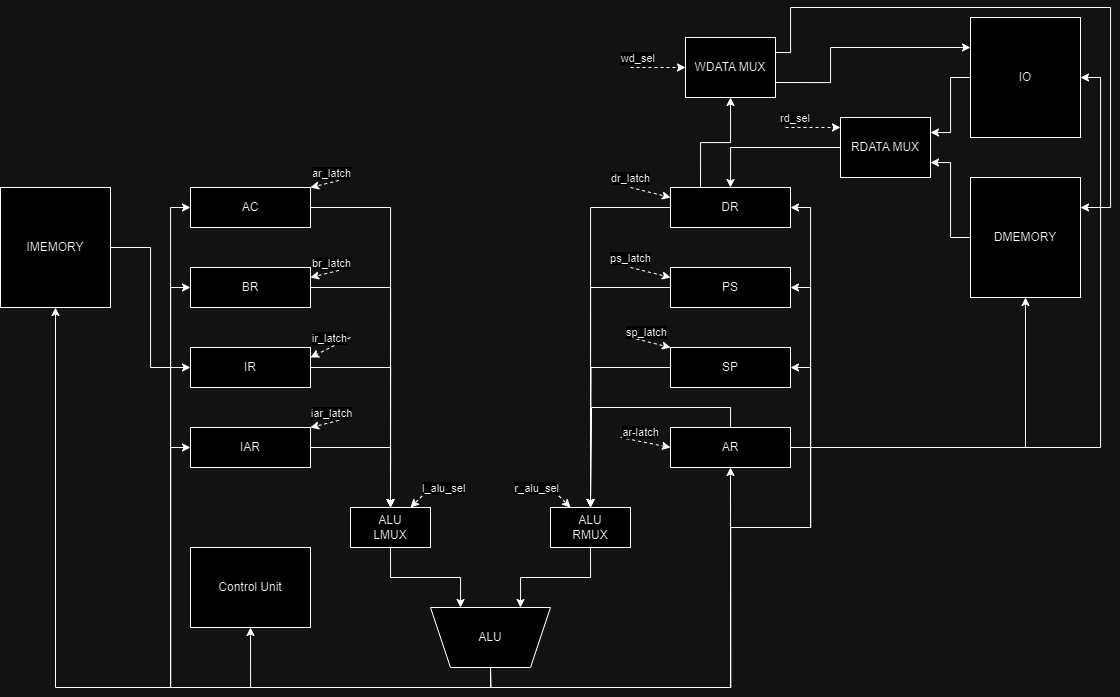

The diagram above was exported from draw.io. Its source (the exported page's mxGraphModel, read from the mxfile embedded in the PNG):
<mxGraphModel dx="2049" dy="1938" grid="1" gridSize="10" guides="1" tooltips="1" connect="1" arrows="1" fold="1" page="1" pageScale="1" pageWidth="827" pageHeight="1169" math="0" shadow="0">
  <root>
    <mxCell id="0" />
    <mxCell id="1" parent="0" />
    <mxCell id="2" style="edgeStyle=orthogonalEdgeStyle;rounded=0;orthogonalLoop=1;jettySize=auto;html=1;exitX=0.5;exitY=1;exitDx=0;exitDy=0;entryX=0.5;entryY=1;entryDx=0;entryDy=0;" edge="1" source="11" target="26" parent="1">
      <mxGeometry relative="1" as="geometry" />
    </mxCell>
    <mxCell id="3" style="edgeStyle=orthogonalEdgeStyle;rounded=0;orthogonalLoop=1;jettySize=auto;html=1;exitX=0.5;exitY=1;exitDx=0;exitDy=0;entryX=0.5;entryY=1;entryDx=0;entryDy=0;" edge="1" source="11" target="35" parent="1">
      <mxGeometry relative="1" as="geometry" />
    </mxCell>
    <mxCell id="4" style="edgeStyle=orthogonalEdgeStyle;rounded=0;orthogonalLoop=1;jettySize=auto;html=1;exitX=0.5;exitY=1;exitDx=0;exitDy=0;entryX=0.5;entryY=1;entryDx=0;entryDy=0;" edge="1" source="11" target="36" parent="1">
      <mxGeometry relative="1" as="geometry" />
    </mxCell>
    <mxCell id="5" style="edgeStyle=orthogonalEdgeStyle;rounded=0;orthogonalLoop=1;jettySize=auto;html=1;exitX=0.5;exitY=1;exitDx=0;exitDy=0;entryX=0;entryY=0.5;entryDx=0;entryDy=0;" edge="1" source="11" target="23" parent="1">
      <mxGeometry relative="1" as="geometry" />
    </mxCell>
    <mxCell id="6" style="edgeStyle=orthogonalEdgeStyle;rounded=0;orthogonalLoop=1;jettySize=auto;html=1;exitX=0.5;exitY=1;exitDx=0;exitDy=0;entryX=0;entryY=0.5;entryDx=0;entryDy=0;" edge="1" source="11" target="19" parent="1">
      <mxGeometry relative="1" as="geometry" />
    </mxCell>
    <mxCell id="7" style="edgeStyle=orthogonalEdgeStyle;rounded=0;orthogonalLoop=1;jettySize=auto;html=1;exitX=0.5;exitY=1;exitDx=0;exitDy=0;entryX=0;entryY=0.5;entryDx=0;entryDy=0;" edge="1" source="11" target="17" parent="1">
      <mxGeometry relative="1" as="geometry" />
    </mxCell>
    <mxCell id="8" style="edgeStyle=orthogonalEdgeStyle;rounded=0;orthogonalLoop=1;jettySize=auto;html=1;exitX=0.5;exitY=1;exitDx=0;exitDy=0;entryX=1;entryY=0.5;entryDx=0;entryDy=0;" edge="1" source="11" target="28" parent="1">
      <mxGeometry relative="1" as="geometry">
        <Array as="points">
          <mxPoint x="420" y="340" />
          <mxPoint x="660" y="340" />
          <mxPoint x="660" y="180" />
          <mxPoint x="740" y="180" />
          <mxPoint x="740" y="20" />
        </Array>
      </mxGeometry>
    </mxCell>
    <mxCell id="9" style="edgeStyle=orthogonalEdgeStyle;rounded=0;orthogonalLoop=1;jettySize=auto;html=1;exitX=0.5;exitY=1;exitDx=0;exitDy=0;entryX=1;entryY=0.5;entryDx=0;entryDy=0;" edge="1" source="11" target="31" parent="1">
      <mxGeometry relative="1" as="geometry">
        <Array as="points">
          <mxPoint x="420" y="340" />
          <mxPoint x="660" y="340" />
          <mxPoint x="660" y="180" />
          <mxPoint x="740" y="180" />
          <mxPoint x="740" y="-140" />
        </Array>
      </mxGeometry>
    </mxCell>
    <mxCell id="10" style="edgeStyle=orthogonalEdgeStyle;rounded=0;orthogonalLoop=1;jettySize=auto;html=1;exitX=0.5;exitY=1;exitDx=0;exitDy=0;entryX=1;entryY=0.5;entryDx=0;entryDy=0;" edge="1" source="11" target="38" parent="1">
      <mxGeometry relative="1" as="geometry">
        <Array as="points">
          <mxPoint x="420" y="340" />
          <mxPoint x="660" y="340" />
          <mxPoint x="660" y="180" />
          <mxPoint x="740" y="180" />
          <mxPoint x="740" y="-60" />
        </Array>
      </mxGeometry>
    </mxCell>
    <mxCell id="11" value="&lt;div&gt;ALU&lt;/div&gt;" style="shape=trapezoid;perimeter=trapezoidPerimeter;whiteSpace=wrap;html=1;fixedSize=1;flipV=1;" vertex="1" parent="1">
      <mxGeometry x="360" y="260" width="120" height="60" as="geometry" />
    </mxCell>
    <mxCell id="12" style="edgeStyle=orthogonalEdgeStyle;rounded=0;orthogonalLoop=1;jettySize=auto;html=1;exitX=0.5;exitY=1;exitDx=0;exitDy=0;entryX=0.25;entryY=0;entryDx=0;entryDy=0;" edge="1" source="13" target="11" parent="1">
      <mxGeometry relative="1" as="geometry" />
    </mxCell>
    <mxCell id="13" value="ALU&lt;br&gt;&lt;div&gt;LMUX&lt;/div&gt;" style="rounded=0;whiteSpace=wrap;html=1;" vertex="1" parent="1">
      <mxGeometry x="280" y="160" width="80" height="40" as="geometry" />
    </mxCell>
    <mxCell id="14" style="edgeStyle=orthogonalEdgeStyle;rounded=0;orthogonalLoop=1;jettySize=auto;html=1;exitX=0.5;exitY=1;exitDx=0;exitDy=0;entryX=0.75;entryY=0;entryDx=0;entryDy=0;" edge="1" source="15" target="11" parent="1">
      <mxGeometry relative="1" as="geometry" />
    </mxCell>
    <mxCell id="15" value="&lt;div&gt;ALU&lt;br&gt;&lt;/div&gt;&lt;div&gt;RMUX&lt;/div&gt;" style="rounded=0;whiteSpace=wrap;html=1;" vertex="1" parent="1">
      <mxGeometry x="480" y="160" width="80" height="40" as="geometry" />
    </mxCell>
    <mxCell id="16" style="edgeStyle=orthogonalEdgeStyle;rounded=0;orthogonalLoop=1;jettySize=auto;html=1;exitX=1;exitY=0.5;exitDx=0;exitDy=0;entryX=0.5;entryY=0;entryDx=0;entryDy=0;" edge="1" source="17" target="13" parent="1">
      <mxGeometry relative="1" as="geometry" />
    </mxCell>
    <mxCell id="17" value="&lt;div&gt;AC&lt;/div&gt;" style="rounded=0;whiteSpace=wrap;html=1;" vertex="1" parent="1">
      <mxGeometry x="120" y="-160" width="120" height="40" as="geometry" />
    </mxCell>
    <mxCell id="18" style="edgeStyle=orthogonalEdgeStyle;rounded=0;orthogonalLoop=1;jettySize=auto;html=1;exitX=1;exitY=0.5;exitDx=0;exitDy=0;entryX=0.5;entryY=0;entryDx=0;entryDy=0;" edge="1" source="19" target="13" parent="1">
      <mxGeometry relative="1" as="geometry" />
    </mxCell>
    <mxCell id="19" value="BR" style="rounded=0;whiteSpace=wrap;html=1;" vertex="1" parent="1">
      <mxGeometry x="120" y="-80" width="120" height="40" as="geometry" />
    </mxCell>
    <mxCell id="20" style="edgeStyle=orthogonalEdgeStyle;rounded=0;orthogonalLoop=1;jettySize=auto;html=1;exitX=1;exitY=0.5;exitDx=0;exitDy=0;entryX=0.5;entryY=0;entryDx=0;entryDy=0;" edge="1" source="21" target="13" parent="1">
      <mxGeometry relative="1" as="geometry" />
    </mxCell>
    <mxCell id="21" value="IR" style="rounded=0;whiteSpace=wrap;html=1;" vertex="1" parent="1">
      <mxGeometry x="120" width="120" height="40" as="geometry" />
    </mxCell>
    <mxCell id="22" style="edgeStyle=orthogonalEdgeStyle;rounded=0;orthogonalLoop=1;jettySize=auto;html=1;exitX=1;exitY=0.5;exitDx=0;exitDy=0;entryX=0.5;entryY=0;entryDx=0;entryDy=0;" edge="1" source="23" target="13" parent="1">
      <mxGeometry relative="1" as="geometry" />
    </mxCell>
    <mxCell id="23" value="IAR" style="rounded=0;whiteSpace=wrap;html=1;" vertex="1" parent="1">
      <mxGeometry x="120" y="80" width="120" height="40" as="geometry" />
    </mxCell>
    <mxCell id="24" style="edgeStyle=orthogonalEdgeStyle;rounded=0;orthogonalLoop=1;jettySize=auto;html=1;exitX=1;exitY=0.5;exitDx=0;exitDy=0;entryX=0.5;entryY=1;entryDx=0;entryDy=0;jumpSize=11;" edge="1" source="26" target="33" parent="1">
      <mxGeometry relative="1" as="geometry" />
    </mxCell>
    <mxCell id="25" style="edgeStyle=orthogonalEdgeStyle;rounded=0;orthogonalLoop=1;jettySize=auto;html=1;exitX=0.5;exitY=0;exitDx=0;exitDy=0;" edge="1" source="26" parent="1">
      <mxGeometry relative="1" as="geometry">
        <mxPoint x="520" y="160" as="targetPoint" />
        <Array as="points">
          <mxPoint x="660" y="60" />
          <mxPoint x="521" y="60" />
          <mxPoint x="521" y="70" />
        </Array>
      </mxGeometry>
    </mxCell>
    <mxCell id="26" value="AR" style="rounded=0;whiteSpace=wrap;html=1;" vertex="1" parent="1">
      <mxGeometry x="600" y="80" width="120" height="40" as="geometry" />
    </mxCell>
    <mxCell id="27" style="edgeStyle=orthogonalEdgeStyle;rounded=0;orthogonalLoop=1;jettySize=auto;html=1;exitX=0;exitY=0.5;exitDx=0;exitDy=0;" edge="1" source="28" parent="1">
      <mxGeometry relative="1" as="geometry">
        <mxPoint x="520" y="159.99999999999977" as="targetPoint" />
      </mxGeometry>
    </mxCell>
    <mxCell id="28" value="SP" style="rounded=0;whiteSpace=wrap;html=1;" vertex="1" parent="1">
      <mxGeometry x="600" width="120" height="40" as="geometry" />
    </mxCell>
    <mxCell id="29" style="edgeStyle=orthogonalEdgeStyle;rounded=0;orthogonalLoop=1;jettySize=auto;html=1;exitX=0;exitY=0.5;exitDx=0;exitDy=0;entryX=0.5;entryY=0;entryDx=0;entryDy=0;" edge="1" source="31" target="15" parent="1">
      <mxGeometry relative="1" as="geometry" />
    </mxCell>
    <mxCell id="30" style="edgeStyle=orthogonalEdgeStyle;rounded=0;orthogonalLoop=1;jettySize=auto;html=1;exitX=0.25;exitY=0;exitDx=0;exitDy=0;entryX=0.5;entryY=1;entryDx=0;entryDy=0;" edge="1" source="31" target="56" parent="1">
      <mxGeometry relative="1" as="geometry" />
    </mxCell>
    <mxCell id="31" value="DR" style="rounded=0;whiteSpace=wrap;html=1;" vertex="1" parent="1">
      <mxGeometry x="600" y="-160" width="120" height="40" as="geometry" />
    </mxCell>
    <mxCell id="32" style="edgeStyle=orthogonalEdgeStyle;rounded=0;orthogonalLoop=1;jettySize=auto;html=1;exitX=0;exitY=0.5;exitDx=0;exitDy=0;entryX=1;entryY=0.75;entryDx=0;entryDy=0;" edge="1" source="33" target="42" parent="1">
      <mxGeometry relative="1" as="geometry" />
    </mxCell>
    <mxCell id="33" value="DMEMORY" style="rounded=0;whiteSpace=wrap;html=1;" vertex="1" parent="1">
      <mxGeometry x="900" y="-170" width="110" height="120" as="geometry" />
    </mxCell>
    <mxCell id="34" style="edgeStyle=orthogonalEdgeStyle;rounded=0;orthogonalLoop=1;jettySize=auto;html=1;exitX=1;exitY=0.5;exitDx=0;exitDy=0;entryX=0;entryY=0.5;entryDx=0;entryDy=0;" edge="1" source="35" target="21" parent="1">
      <mxGeometry relative="1" as="geometry" />
    </mxCell>
    <mxCell id="35" value="IMEMORY" style="rounded=0;whiteSpace=wrap;html=1;" vertex="1" parent="1">
      <mxGeometry x="-70" y="-160" width="110" height="120" as="geometry" />
    </mxCell>
    <mxCell id="36" value="Control Unit" style="rounded=0;whiteSpace=wrap;html=1;" vertex="1" parent="1">
      <mxGeometry x="120" y="200" width="120" height="80" as="geometry" />
    </mxCell>
    <mxCell id="37" style="edgeStyle=orthogonalEdgeStyle;rounded=0;orthogonalLoop=1;jettySize=auto;html=1;exitX=0;exitY=0.5;exitDx=0;exitDy=0;entryX=0.5;entryY=0;entryDx=0;entryDy=0;" edge="1" source="38" target="15" parent="1">
      <mxGeometry relative="1" as="geometry" />
    </mxCell>
    <mxCell id="38" value="PS" style="rounded=0;whiteSpace=wrap;html=1;" vertex="1" parent="1">
      <mxGeometry x="600" y="-80" width="120" height="40" as="geometry" />
    </mxCell>
    <mxCell id="39" style="edgeStyle=orthogonalEdgeStyle;rounded=0;orthogonalLoop=1;jettySize=auto;html=1;exitX=0;exitY=0.5;exitDx=0;exitDy=0;entryX=1;entryY=0.25;entryDx=0;entryDy=0;" edge="1" source="40" target="42" parent="1">
      <mxGeometry relative="1" as="geometry" />
    </mxCell>
    <mxCell id="40" value="IO" style="rounded=0;whiteSpace=wrap;html=1;" vertex="1" parent="1">
      <mxGeometry x="900" y="-330" width="110" height="120" as="geometry" />
    </mxCell>
    <mxCell id="41" style="edgeStyle=orthogonalEdgeStyle;rounded=0;orthogonalLoop=1;jettySize=auto;html=1;exitX=0;exitY=0.5;exitDx=0;exitDy=0;entryX=0.5;entryY=0;entryDx=0;entryDy=0;" edge="1" source="42" target="31" parent="1">
      <mxGeometry relative="1" as="geometry" />
    </mxCell>
    <mxCell id="42" value="RDATA MUX" style="rounded=0;whiteSpace=wrap;html=1;" vertex="1" parent="1">
      <mxGeometry x="770" y="-230" width="90" height="60" as="geometry" />
    </mxCell>
    <mxCell id="43" style="edgeStyle=orthogonalEdgeStyle;rounded=0;orthogonalLoop=1;jettySize=auto;html=1;exitX=1;exitY=0.5;exitDx=0;exitDy=0;entryX=1;entryY=0.5;entryDx=0;entryDy=0;jumpSize=11;" edge="1" source="26" target="40" parent="1">
      <mxGeometry relative="1" as="geometry">
        <mxPoint x="720" y="100" as="sourcePoint" />
        <mxPoint x="955" y="-50" as="targetPoint" />
      </mxGeometry>
    </mxCell>
    <mxCell id="44" value="r_alu_sel" style="endArrow=classic;html=1;rounded=0;dashed=1;verticalAlign=bottom;labelPosition=left;verticalLabelPosition=top;align=right;entryX=0.25;entryY=0;entryDx=0;entryDy=0;" edge="1" target="15" parent="1">
      <mxGeometry x="-0.0324" width="50" height="50" relative="1" as="geometry">
        <mxPoint x="480" y="140" as="sourcePoint" />
        <mxPoint x="520" y="140" as="targetPoint" />
        <mxPoint as="offset" />
      </mxGeometry>
    </mxCell>
    <mxCell id="45" value="l_alu_sel" style="endArrow=classic;html=1;rounded=0;dashed=1;verticalAlign=bottom;labelPosition=right;verticalLabelPosition=top;align=left;entryX=0.75;entryY=0;entryDx=0;entryDy=0;" edge="1" target="13" parent="1">
      <mxGeometry width="50" height="50" relative="1" as="geometry">
        <mxPoint x="360" y="140" as="sourcePoint" />
        <mxPoint x="320" y="140" as="targetPoint" />
        <mxPoint as="offset" />
      </mxGeometry>
    </mxCell>
    <mxCell id="46" value="iar_latch" style="endArrow=classic;html=1;rounded=0;dashed=1;verticalAlign=bottom;labelPosition=center;verticalLabelPosition=top;align=center;entryX=1;entryY=0;entryDx=0;entryDy=0;" edge="1" target="23" parent="1">
      <mxGeometry width="50" height="50" relative="1" as="geometry">
        <mxPoint x="280" y="70" as="sourcePoint" />
        <mxPoint x="280" y="100" as="targetPoint" />
        <mxPoint as="offset" />
      </mxGeometry>
    </mxCell>
    <mxCell id="47" value="ir_latch" style="endArrow=classic;html=1;rounded=0;dashed=1;verticalAlign=bottom;labelPosition=center;verticalLabelPosition=top;align=center;entryX=1;entryY=0.25;entryDx=0;entryDy=0;" edge="1" target="21" parent="1">
      <mxGeometry width="50" height="50" relative="1" as="geometry">
        <mxPoint x="280" y="-10" as="sourcePoint" />
        <mxPoint x="280" y="20" as="targetPoint" />
        <mxPoint as="offset" />
      </mxGeometry>
    </mxCell>
    <mxCell id="48" value="br_latch" style="endArrow=classic;html=1;rounded=0;dashed=1;verticalAlign=bottom;labelPosition=center;verticalLabelPosition=top;align=center;entryX=1;entryY=0.25;entryDx=0;entryDy=0;" edge="1" target="19" parent="1">
      <mxGeometry width="50" height="50" relative="1" as="geometry">
        <mxPoint x="280" y="-80" as="sourcePoint" />
        <mxPoint x="280" y="-60" as="targetPoint" />
        <Array as="points">
          <mxPoint x="280" y="-80" />
        </Array>
        <mxPoint as="offset" />
      </mxGeometry>
    </mxCell>
    <mxCell id="49" value="ar_latch" style="endArrow=classic;html=1;rounded=0;dashed=1;verticalAlign=bottom;labelPosition=center;verticalLabelPosition=top;align=center;entryX=1;entryY=0;entryDx=0;entryDy=0;" edge="1" target="17" parent="1">
      <mxGeometry width="50" height="50" relative="1" as="geometry">
        <mxPoint x="280" y="-170" as="sourcePoint" />
        <mxPoint x="280" y="-140" as="targetPoint" />
        <Array as="points">
          <mxPoint x="280" y="-170" />
        </Array>
        <mxPoint as="offset" />
      </mxGeometry>
    </mxCell>
    <mxCell id="50" value="dr_latch" style="endArrow=classic;html=1;rounded=0;dashed=1;verticalAlign=bottom;labelPosition=center;verticalLabelPosition=top;align=center;entryX=0;entryY=0.25;entryDx=0;entryDy=0;" edge="1" target="31" parent="1">
      <mxGeometry x="-1" width="50" height="50" relative="1" as="geometry">
        <mxPoint x="560" y="-160" as="sourcePoint" />
        <mxPoint x="560" y="-140" as="targetPoint" />
        <Array as="points">
          <mxPoint x="560" y="-160" />
        </Array>
        <mxPoint as="offset" />
      </mxGeometry>
    </mxCell>
    <mxCell id="51" value="ps_latch" style="endArrow=classic;html=1;rounded=0;dashed=1;verticalAlign=bottom;labelPosition=center;verticalLabelPosition=top;align=center;entryX=0;entryY=0.25;entryDx=0;entryDy=0;" edge="1" target="38" parent="1">
      <mxGeometry x="-1" width="50" height="50" relative="1" as="geometry">
        <mxPoint x="560" y="-80" as="sourcePoint" />
        <mxPoint x="560" y="-60" as="targetPoint" />
        <Array as="points">
          <mxPoint x="560" y="-80" />
        </Array>
        <mxPoint as="offset" />
      </mxGeometry>
    </mxCell>
    <mxCell id="52" value="sp_latch" style="endArrow=classic;html=1;rounded=0;dashed=1;verticalAlign=bottom;labelPosition=center;verticalLabelPosition=top;align=center;entryX=0;entryY=0;entryDx=0;entryDy=0;" edge="1" target="28" parent="1">
      <mxGeometry x="-0.2" width="50" height="50" relative="1" as="geometry">
        <mxPoint x="560" y="-10" as="sourcePoint" />
        <mxPoint x="560" y="20" as="targetPoint" />
        <Array as="points" />
        <mxPoint as="offset" />
      </mxGeometry>
    </mxCell>
    <mxCell id="53" value="ar-latch" style="endArrow=classic;html=1;rounded=0;dashed=1;verticalAlign=bottom;labelPosition=center;verticalLabelPosition=top;align=center;entryX=0;entryY=0.5;entryDx=0;entryDy=0;" edge="1" target="26" parent="1">
      <mxGeometry x="-0.2" width="50" height="50" relative="1" as="geometry">
        <mxPoint x="550" y="90" as="sourcePoint" />
        <mxPoint x="560" y="60" as="targetPoint" />
        <Array as="points" />
        <mxPoint as="offset" />
      </mxGeometry>
    </mxCell>
    <mxCell id="54" style="edgeStyle=orthogonalEdgeStyle;rounded=0;orthogonalLoop=1;jettySize=auto;html=1;exitX=1;exitY=0.25;exitDx=0;exitDy=0;entryX=1;entryY=0.25;entryDx=0;entryDy=0;" edge="1" source="56" target="33" parent="1">
      <mxGeometry relative="1" as="geometry">
        <Array as="points">
          <mxPoint x="720" y="-295" />
          <mxPoint x="720" y="-340" />
          <mxPoint x="1040" y="-340" />
          <mxPoint x="1040" y="-140" />
        </Array>
      </mxGeometry>
    </mxCell>
    <mxCell id="55" style="edgeStyle=orthogonalEdgeStyle;rounded=0;orthogonalLoop=1;jettySize=auto;html=1;exitX=1;exitY=0.75;exitDx=0;exitDy=0;entryX=0;entryY=0.25;entryDx=0;entryDy=0;" edge="1" source="56" target="40" parent="1">
      <mxGeometry relative="1" as="geometry">
        <Array as="points">
          <mxPoint x="760" y="-265" />
          <mxPoint x="760" y="-300" />
        </Array>
      </mxGeometry>
    </mxCell>
    <mxCell id="56" value="WDATA MUX" style="rounded=0;whiteSpace=wrap;html=1;" vertex="1" parent="1">
      <mxGeometry x="615" y="-310" width="90" height="60" as="geometry" />
    </mxCell>
    <mxCell id="57" value="wd_sel" style="endArrow=classic;html=1;rounded=0;dashed=1;verticalAlign=bottom;labelPosition=left;verticalLabelPosition=top;align=right;entryX=0;entryY=0.5;entryDx=0;entryDy=0;" edge="1" target="56" parent="1">
      <mxGeometry x="-0.0324" width="50" height="50" relative="1" as="geometry">
        <mxPoint x="560" y="-280" as="sourcePoint" />
        <mxPoint x="510" y="170" as="targetPoint" />
        <mxPoint as="offset" />
      </mxGeometry>
    </mxCell>
    <mxCell id="58" value="rd_sel" style="endArrow=classic;html=1;rounded=0;dashed=1;verticalAlign=bottom;labelPosition=left;verticalLabelPosition=top;align=right;entryX=0;entryY=0.5;entryDx=0;entryDy=0;" edge="1" parent="1">
      <mxGeometry x="-0.0324" width="50" height="50" relative="1" as="geometry">
        <mxPoint x="715" y="-220" as="sourcePoint" />
        <mxPoint x="770" y="-220" as="targetPoint" />
        <mxPoint as="offset" />
      </mxGeometry>
    </mxCell>
  </root>
</mxGraphModel>